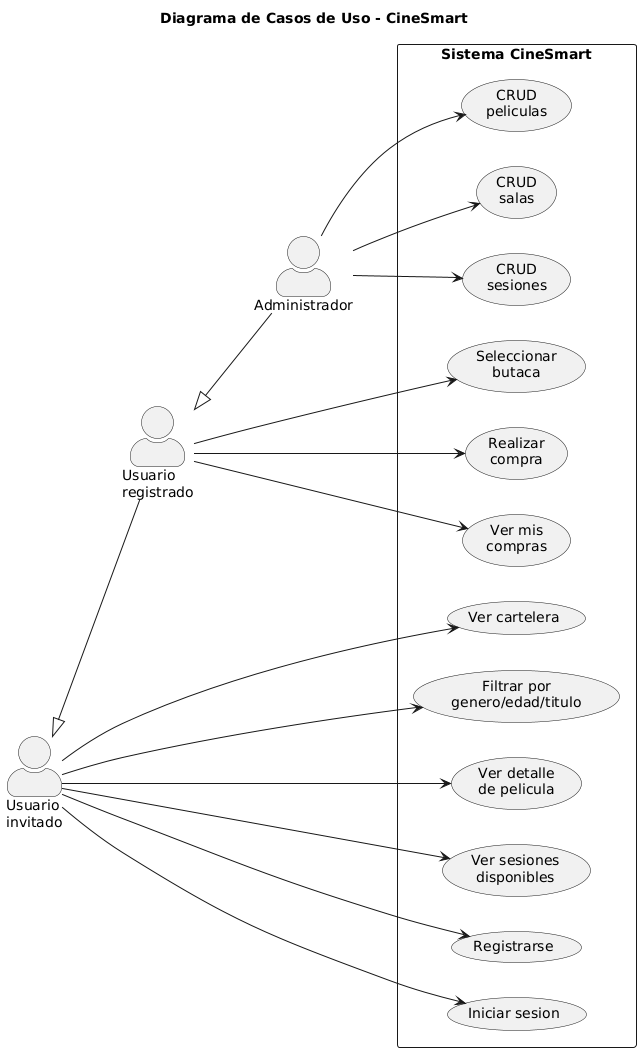

The diagram above was rendered by PlantUML. Its source (embedded in the PNG):
@startuml casos-uso
skinparam backgroundColor #FFFFFF
left to right direction
skinparam actorStyle awesome

title Diagrama de Casos de Uso - CineSmart

actor "Usuario\ninvitado" as invitado
actor "Usuario\nregistrado" as user
actor "Administrador" as admin

invitado <|-- user
user <|-- admin

rectangle "Sistema CineSmart" {
  usecase "Ver cartelera" as UC1
  usecase "Filtrar por\ngenero/edad/titulo" as UC2
  usecase "Ver detalle\nde pelicula" as UC3
  usecase "Ver sesiones\ndisponibles" as UC4

  usecase "Registrarse" as UC5
  usecase "Iniciar sesion" as UC6

  usecase "Seleccionar\nbutaca" as UC7
  usecase "Realizar\ncompra" as UC8
  usecase "Ver mis\ncompras" as UC9

  usecase "CRUD\npeliculas" as UC10
  usecase "CRUD\nsalas" as UC11
  usecase "CRUD\nsesiones" as UC12
}

invitado --> UC1
invitado --> UC2
invitado --> UC3
invitado --> UC4
invitado --> UC5
invitado --> UC6

user --> UC7
user --> UC8
user --> UC9

admin --> UC10
admin --> UC11
admin --> UC12

@enduml